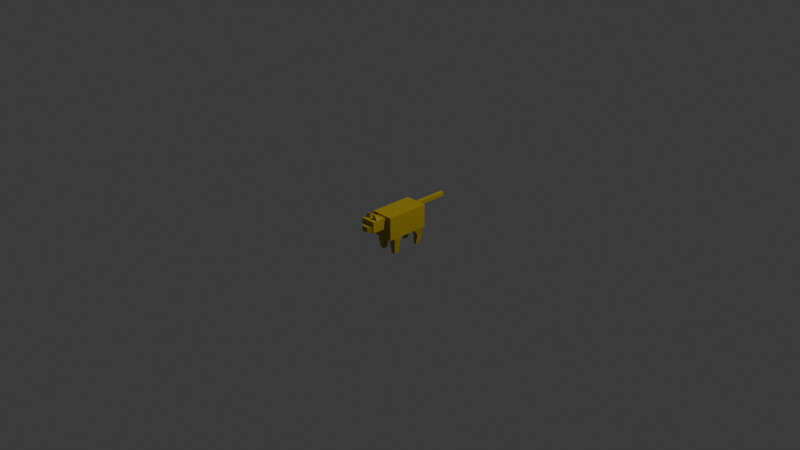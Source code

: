 # Source: cat_0.blend  (saved by Blender 4.3.34; exported with 4.5.12 LTS)
import bpy
from mathutils import Matrix  # noqa: F401  (used for matrix-valued properties, if any)

bpy.ops.wm.read_factory_settings(use_empty=True)
scene = bpy.context.scene
scene.name = 'Scene'

# ---- collections
col_collection = bpy.data.collections.new('Collection'); scene.collection.children.link(col_collection)

# ---- materials (node trees are filled in below, after node groups)
mat_material_001 = bpy.data.materials.new('Material.001')

# ---- material node trees
mat_material_001.use_nodes = True; mat_material_001.node_tree.nodes.clear()
_N = mat_material_001.node_tree.nodes; _L = mat_material_001.node_tree.links
n0 = _N.new('ShaderNodeBsdfPrincipled'); n0.name = 'Principled BSDF'; n0.location = (10, 300)
n0.inputs[0].default_value = (0.4337, 0.3173, 0.01215, 1.0)
n1 = _N.new('ShaderNodeOutputMaterial'); n1.name = 'Material Output'; n1.location = (300, 300)
_L.new(n0.outputs[0], n1.inputs[0])
n1.is_active_output = True

# ---- world
world_world = bpy.data.worlds.new('World'); scene.world = world_world
world_world.use_nodes = True; world_world.node_tree.nodes.clear()
_N = world_world.node_tree.nodes; _L = world_world.node_tree.links
n0 = _N.new('ShaderNodeOutputWorld'); n0.name = 'World Output'; n0.location = (300, 300)
n1 = _N.new('ShaderNodeBackground'); n1.name = 'Background'; n1.location = (10, 300)
n1.inputs[0].default_value = (0.05088, 0.05088, 0.05088, 1.0)
_L.new(n1.outputs[0], n0.inputs[0])
n0.is_active_output = True
world_world.color = (0.05088, 0.05088, 0.05088)
world_world.sun_shadow_jitter_overblur = 0.0

# ---- cameras
cam_camera = bpy.data.cameras.new('Camera')
cam_camera.clip_end = 100.0
cam_camera.ortho_scale = 7.314

# ---- lights
light_light = bpy.data.lights.new('Light', 'POINT')
light_light.energy = 1000.0
light_light.shadow_soft_size = 0.1

# ---- meshes
me_cube_001 = bpy.data.meshes.new('Cube.001')
me_cube_001.from_pydata([(-0.125, -0.125, -0.125), (-0.125, -0.125, 0.125), (-0.125, 0.125, -0.125), (-0.125, 0.125, 0.125), (0.125, -0.125, -0.125), (0.125, -0.125, 0.125), (0.125, 0.125, -0.125), (0.125, 0.125, 0.125), (-0.125, -0.125, -0.0264), (-0.125, 0.125, -0.0264), (0.125, 0.125, -0.0264), (0.125, -0.125, -0.0264), (-0.125, -0.125, 0.125), (0.125, -0.125, 0.125), (-0.125, -0.125, -0.0264), (0.125, -0.125, -0.0264), (-0.05555, -0.125, 0.1083), (0.05555, -0.125, 0.1083), (-0.05555, -0.125, 0.02473), (0.05555, -0.125, 0.02473), (-0.05555, -0.1479, 0.1083), (0.05555, -0.1479, 0.1083), (-0.05555, -0.1479, 0.02473), (0.05555, -0.1479, 0.02473), (-0.07997, -0.1479, 0.1267), (0.07997, -0.1479, 0.1267), (-0.07997, -0.1479, 0.006363), (0.07997, -0.1479, 0.006363), (-0.07997, -0.2228, 0.1267), (0.07997, -0.2228, 0.1267), (-0.07997, -0.2228, 0.006363), (0.07997, -0.2228, 0.006363), (-0.07127, -0.2228, 0.07131), (0.07127, -0.2228, 0.07131), (-0.07127, -0.2228, 0.01291), (0.07127, -0.2228, 0.01291), (-0.0341, -0.2448, 0.01291), (-0.0341, -0.2448, 0.07131), (0.0341, -0.2448, 0.07131), (0.0341, -0.2448, 0.01291), (0.04167, 0.125, -0.125), (-0.04167, 0.125, -0.125), (-0.04167, 0.125, 0.125), (0.04167, 0.125, 0.125), (-0.04167, -0.125, -0.125), (0.04167, -0.125, -0.125), (0.04167, -0.125, 0.125), (-0.04167, -0.125, 0.125), (0.04167, -0.125, -0.0264), (-0.04167, -0.125, -0.0264), (-0.04167, 0.125, -0.0264), (0.04167, 0.125, -0.0264), (0.04167, -0.125, 0.125), (-0.04167, -0.125, 0.125), (0.04167, -0.125, -0.0264), (-0.04167, -0.125, -0.0264), (0.01852, -0.125, 0.1083), (-0.01852, -0.125, 0.1083), (0.01852, -0.125, 0.02473), (-0.01852, -0.125, 0.02473), (0.01852, -0.1479, 0.1083), (-0.01852, -0.1479, 0.1083), (0.01852, -0.1479, 0.02473), (-0.01852, -0.1479, 0.02473), (0.02666, -0.1479, 0.1267), (-0.02666, -0.1479, 0.1267), (0.02666, -0.1479, 0.006363), (-0.02666, -0.1479, 0.006363), (0.02666, -0.2228, 0.1267), (-0.02666, -0.2228, 0.1267), (0.02666, -0.2228, 0.006363), (-0.02666, -0.2228, 0.006363), (0.02376, -0.2228, 0.07131), (-0.02376, -0.2228, 0.07131), (0.02376, -0.2228, 0.01291), (-0.02376, -0.2228, 0.01291), (0.01137, -0.2448, 0.07131), (-0.01137, -0.2448, 0.07131), (0.01137, -0.2448, 0.01291), (-0.01137, -0.2448, 0.01291), (0.07997, -0.1729, 0.1267), (0.07997, -0.1978, 0.1267), (0.07997, -0.1978, 0.006363), (0.07997, -0.1729, 0.006363), (-0.07997, -0.1729, 0.006363), (-0.07997, -0.1978, 0.006363), (-0.07997, -0.1978, 0.1267), (-0.07997, -0.1729, 0.1267), (0.02666, -0.1729, 0.1267), (0.02666, -0.1978, 0.1267), (-0.02666, -0.1729, 0.1267), (-0.02666, -0.1978, 0.1267), (-0.02666, -0.1729, 0.006363), (-0.02666, -0.1978, 0.006363), (0.02666, -0.1729, 0.006363), (0.02666, -0.1978, 0.006363), (0.05024, -0.1929, 0.1764), (0.05024, -0.1982, 0.1764), (-0.05024, -0.1982, 0.1764), (-0.05024, -0.1929, 0.1764), (0.01675, -0.1929, 0.1764), (0.01675, -0.1982, 0.1764), (-0.01675, -0.1929, 0.1764), (-0.01675, -0.1982, 0.1764), (-0.01964, 0.125, 0.113), (0.01964, 0.125, 0.113), (-0.01964, 0.125, 0.06842), (0.01964, 0.125, 0.06842), (-0.01964, 0.324, 0.113), (0.01964, 0.324, 0.113), (-0.01964, 0.324, 0.06842), (0.01964, 0.324, 0.06842), (-0.125, 0.1094, -0.125), (-0.125, 0.05162, -0.125), (-0.125, -0.04677, -0.125), (-0.125, -0.09487, -0.125), (-0.125, -0.09487, 0.125), (-0.125, -0.04677, 0.125), (-0.125, 0.05162, 0.125), (-0.125, 0.1094, 0.125), (0.125, -0.09487, -0.125), (0.125, -0.04677, -0.125), (0.125, 0.05162, -0.125), (0.125, 0.1094, -0.125), (0.125, 0.1094, 0.125), (0.125, 0.05162, 0.125), (0.125, -0.04677, 0.125), (0.125, -0.09487, 0.125), (0.125, 0.1094, -0.0264), (0.125, 0.05162, -0.0264), (0.125, -0.04677, -0.0264), (0.125, -0.09487, -0.0264), (-0.125, -0.09487, -0.0264), (-0.125, -0.04677, -0.0264), (-0.125, 0.05162, -0.0264), (-0.125, 0.1094, -0.0264), (0.04167, 0.1094, 0.125), (0.04167, 0.05162, 0.125), (0.04167, -0.04677, 0.125), (0.04167, -0.09487, 0.125), (-0.04167, 0.1094, 0.125), (-0.04167, 0.05162, 0.125), (-0.04167, -0.04677, 0.125), (-0.04167, -0.09487, 0.125), (-0.04167, 0.1094, -0.125), (-0.04167, 0.05162, -0.125), (-0.04167, -0.04677, -0.125), (-0.04167, -0.09487, -0.125), (0.04167, 0.1094, -0.125), (0.04167, 0.05162, -0.125), (0.04167, -0.04677, -0.125), (0.04167, -0.09487, -0.125), (0.1067, -0.08433, -0.3038), (0.1067, -0.05731, -0.3038), (0.05993, -0.05731, -0.3038), (0.05993, -0.08433, -0.3038), (-0.1053, -0.05817, -0.3042), (-0.1053, -0.08348, -0.3042), (-0.0614, -0.05817, -0.3042), (-0.0614, -0.08348, -0.3042), (0.111, 0.07975, -0.2011), (0.111, 0.1182, -0.2011), (0.05564, 0.1182, -0.2011), (0.05564, 0.07975, -0.2011), (0.09856, 0.07387, -0.3034), (0.09856, 0.09499, -0.3034), (0.06811, 0.09499, -0.3034), (0.06811, 0.07387, -0.3034), (-0.1112, 0.1182, -0.2012), (-0.1112, 0.07949, -0.2012), (-0.05547, 0.1182, -0.2012), (-0.05547, 0.07949, -0.2012), (-0.0983, 0.09492, -0.3024), (-0.0983, 0.07416, -0.3024), (-0.06837, 0.09492, -0.3024), (-0.06837, 0.07416, -0.3024)], [], [(135, 119, 3, 9), (51, 43, 7, 10), (131, 127, 5, 11), (48, 11, 15, 54), (151, 120, 4, 45), (143, 116, 1, 47), (44, 49, 8, 0), (120, 131, 11, 4), (40, 51, 10, 6), (112, 135, 9, 2), (54, 15, 19, 58), (1, 8, 14, 12), (11, 5, 13, 15), (47, 1, 12, 53), (58, 19, 23, 62), (53, 12, 16, 57), (15, 13, 17, 19), (12, 14, 18, 16), (61, 20, 24, 65), (57, 16, 20, 61), (19, 17, 21, 23), (16, 18, 22, 20), (82, 81, 29, 31), (23, 21, 25, 27), (20, 22, 26, 24), (62, 23, 27, 66), (70, 31, 35, 74), (86, 85, 30, 28), (95, 82, 31, 70), (91, 86, 28, 69), (35, 33, 38, 39), (69, 28, 32, 73), (31, 29, 33, 35), (28, 30, 34, 32), (79, 77, 37, 36), (32, 34, 36, 37), (74, 35, 39, 78), (73, 32, 37, 77), (33, 72, 76, 38), (72, 73, 77, 76), (34, 75, 79, 36), (75, 74, 78, 79), (39, 38, 76, 78), (78, 76, 77, 79), (29, 68, 72, 33), (68, 69, 73, 72), (81, 89, 68, 29), (89, 91, 69, 68), (85, 93, 71, 30), (93, 95, 70, 71), (30, 71, 75, 34), (71, 70, 74, 75), (22, 63, 67, 26), (63, 62, 66, 67), (17, 56, 60, 21), (56, 57, 61, 60), (21, 60, 64, 25), (60, 61, 65, 64), (13, 52, 56, 17), (52, 53, 57, 56), (18, 59, 63, 22), (59, 58, 62, 63), (5, 46, 52, 13), (46, 47, 53, 52), (14, 55, 59, 18), (55, 54, 58, 59), (2, 9, 50, 41), (41, 50, 51, 40), (4, 11, 48, 45), (45, 48, 49, 44), (127, 139, 46, 5), (139, 143, 47, 46), (115, 147, 44, 0), (147, 151, 45, 44), (8, 49, 55, 14), (49, 48, 54, 55), (9, 3, 42, 50), (42, 43, 105, 104), (67, 66, 94, 92), (92, 94, 95, 93), (26, 67, 92, 84), (84, 92, 93, 85), (64, 65, 90, 88), (88, 90, 91, 89), (25, 64, 88, 80), (80, 88, 100, 96), (65, 24, 87, 90), (90, 87, 99, 102), (66, 27, 83, 94), (94, 83, 82, 95), (24, 26, 84, 87), (87, 84, 85, 86), (27, 25, 80, 83), (83, 80, 81, 82), (96, 100, 101, 97), (102, 99, 98, 103), (91, 90, 102, 103), (88, 89, 101, 100), (87, 86, 98, 99), (86, 91, 103, 98), (89, 81, 97, 101), (81, 80, 96, 97), (105, 107, 111, 109), (50, 42, 104, 106), (43, 51, 107, 105), (51, 50, 106, 107), (110, 108, 109, 111), (107, 106, 110, 111), (106, 104, 108, 110), (104, 105, 109, 108), (41, 40, 148, 144), (144, 148, 149, 145), (145, 149, 150, 146), (146, 150, 151, 147), (2, 41, 144, 112), (144, 145, 171, 170), (113, 145, 146, 114), (146, 147, 159, 158), (43, 42, 140, 136), (136, 140, 141, 137), (137, 141, 142, 138), (138, 142, 143, 139), (7, 43, 136, 124), (124, 136, 137, 125), (125, 137, 138, 126), (126, 138, 139, 127), (0, 8, 132, 115), (115, 132, 133, 114), (114, 133, 134, 113), (113, 134, 135, 112), (6, 10, 128, 123), (123, 128, 129, 122), (122, 129, 130, 121), (121, 130, 131, 120), (42, 3, 119, 140), (140, 119, 118, 141), (141, 118, 117, 142), (142, 117, 116, 143), (40, 6, 123, 148), (149, 148, 162, 163), (149, 122, 121, 150), (151, 150, 154, 155), (10, 7, 124, 128), (128, 124, 125, 129), (129, 125, 126, 130), (130, 126, 127, 131), (8, 1, 116, 132), (132, 116, 117, 133), (133, 117, 118, 134), (134, 118, 119, 135), (154, 153, 152, 155), (150, 121, 153, 154), (121, 120, 152, 153), (120, 151, 155, 152), (156, 158, 159, 157), (114, 146, 158, 156), (115, 114, 156, 157), (147, 115, 157, 159), (160, 163, 167, 164), (148, 123, 161, 162), (123, 122, 160, 161), (122, 149, 163, 160), (166, 165, 164, 167), (163, 162, 166, 167), (162, 161, 165, 166), (161, 160, 164, 165), (171, 169, 173, 175), (112, 144, 170, 168), (113, 112, 168, 169), (145, 113, 169, 171), (172, 174, 175, 173), (170, 171, 175, 174), (168, 170, 174, 172), (169, 168, 172, 173)])
_uv = me_cube_001.uv_layers.new(name='UVMap')
_uv.uv.foreach_set('vector', [0.4736, 0.2, 0.625, 0.2, 0.625, 0.25, 0.4736, 0.25, 0.4736, 0.4167, 0.625, 0.4167, 0.625, 0.5, 0.4736, 0.5, 0.4736, 0.7, 0.625, 0.7, 0.625, 0.75, 0.4736, 0.75, 0.4736, 0.8333, 0.4736, 0.75, 0.4736, 0.75, 0.4736, 0.8333, 0.2917, 0.7, 0.375, 0.7, 0.375, 0.75, 0.2917, 0.75, 0.7917, 0.7, 0.875, 0.7, 0.875, 0.75, 0.7917, 0.75, 0.375, 0.9167, 0.4736, 0.9167, 0.4736, 1.0, 0.375, 1.0, 0.375, 0.7, 0.4736, 0.7, 0.4736, 0.75, 0.375, 0.75, 0.375, 0.4167, 0.4736, 0.4167, 0.4736, 0.5, 0.375, 0.5, 0.375, 0.2, 0.4736, 0.2, 0.4736, 0.25, 0.375, 0.25, 0.4736, 0.8333, 0.4736, 0.75, 0.4736, 0.75, 0.4736, 0.8333, 0.625, 0.0, 0.4736, 0.0, 0.4736, 0.0, 0.625, 0.0, 0.4736, 0.75, 0.625, 0.75, 0.625, 0.75, 0.4736, 0.75, 0.7917, 0.75, 0.875, 0.75, 0.875, 0.75, 0.7917, 0.75, 0.4736, 0.8333, 0.4736, 0.75, 0.4736, 0.75, 0.4736, 0.8333, 0.7917, 0.75, 0.875, 0.75, 0.875, 0.75, 0.7917, 0.75, 0.4736, 0.75, 0.625, 0.75, 0.625, 0.75, 0.4736, 0.75, 0.625, 0.0, 0.4736, 0.0, 0.4736, 0.0, 0.625, 0.0, 0.7917, 0.75, 0.875, 0.75, 0.875, 0.75, 0.7917, 0.75, 0.7917, 0.75, 0.875, 0.75, 0.875, 0.75, 0.7917, 0.75, 0.4736, 0.75, 0.625, 0.75, 0.625, 0.75, 0.4736, 0.75, 0.625, 0.0, 0.4736, 0.0, 0.4736, 0.0, 0.625, 0.0, 0.4736, 0.75, 0.625, 0.75, 0.625, 0.75, 0.4736, 0.75, 0.4736, 0.75, 0.625, 0.75, 0.625, 0.75, 0.4736, 0.75, 0.625, 0.0, 0.4736, 0.0, 0.4736, 0.0, 0.625, 0.0, 0.4736, 0.8333, 0.4736, 0.75, 0.4736, 0.75, 0.4736, 0.8333, 0.4736, 0.8333, 0.4736, 0.75, 0.4736, 0.75, 0.4736, 0.8333, 0.625, 0.0, 0.4736, 0.0, 0.4736, 0.0, 0.625, 0.0, 0.4736, 0.8333, 0.4736, 0.75, 0.4736, 0.75, 0.4736, 0.8333, 0.7917, 0.75, 0.875, 0.75, 0.875, 0.75, 0.7917, 0.75, 0.4736, 0.75, 0.625, 0.75, 0.625, 0.75, 0.4736, 0.75, 0.7917, 0.75, 0.875, 0.75, 0.875, 0.75, 0.7917, 0.75, 0.4736, 0.75, 0.625, 0.75, 0.625, 0.75, 0.4736, 0.75, 0.625, 0.0, 0.4736, 0.0, 0.4736, 0.0, 0.625, 0.0, 0.4736, 0.9167, 0.625, 0.9167, 0.625, 1.0, 0.4736, 1.0, 0.625, 0.0, 0.4736, 0.0, 0.4736, 0.0, 0.625, 0.0, 0.4736, 0.8333, 0.4736, 0.75, 0.4736, 0.75, 0.4736, 0.8333, 0.7917, 0.75, 0.875, 0.75, 0.875, 0.75, 0.7917, 0.75, 0.625, 0.75, 0.7083, 0.75, 0.7083, 0.75, 0.625, 0.75, 0.7083, 0.75, 0.7917, 0.75, 0.7917, 0.75, 0.7083, 0.75, 0.4736, 1.0, 0.4736, 0.9167, 0.4736, 0.9167, 0.4736, 1.0, 0.4736, 0.9167, 0.4736, 0.8333, 0.4736, 0.8333, 0.4736, 0.9167, 0.4736, 0.75, 0.625, 0.75, 0.625, 0.8333, 0.4736, 0.8333, 0.4736, 0.8333, 0.625, 0.8333, 0.625, 0.9167, 0.4736, 0.9167, 0.625, 0.75, 0.7083, 0.75, 0.7083, 0.75, 0.625, 0.75, 0.7083, 0.75, 0.7917, 0.75, 0.7917, 0.75, 0.7083, 0.75, 0.625, 0.75, 0.7083, 0.75, 0.7083, 0.75, 0.625, 0.75, 0.7083, 0.75, 0.7917, 0.75, 0.7917, 0.75, 0.7083, 0.75, 0.4736, 1.0, 0.4736, 0.9167, 0.4736, 0.9167, 0.4736, 1.0, 0.4736, 0.9167, 0.4736, 0.8333, 0.4736, 0.8333, 0.4736, 0.9167, 0.4736, 1.0, 0.4736, 0.9167, 0.4736, 0.9167, 0.4736, 1.0, 0.4736, 0.9167, 0.4736, 0.8333, 0.4736, 0.8333, 0.4736, 0.9167, 0.4736, 1.0, 0.4736, 0.9167, 0.4736, 0.9167, 0.4736, 1.0, 0.4736, 0.9167, 0.4736, 0.8333, 0.4736, 0.8333, 0.4736, 0.9167, 0.625, 0.75, 0.7083, 0.75, 0.7083, 0.75, 0.625, 0.75, 0.7083, 0.75, 0.7917, 0.75, 0.7917, 0.75, 0.7083, 0.75, 0.625, 0.75, 0.7083, 0.75, 0.7083, 0.75, 0.625, 0.75, 0.7083, 0.75, 0.7917, 0.75, 0.7917, 0.75, 0.7083, 0.75, 0.625, 0.75, 0.7083, 0.75, 0.7083, 0.75, 0.625, 0.75, 0.7083, 0.75, 0.7917, 0.75, 0.7917, 0.75, 0.7083, 0.75, 0.4736, 1.0, 0.4736, 0.9167, 0.4736, 0.9167, 0.4736, 1.0, 0.4736, 0.9167, 0.4736, 0.8333, 0.4736, 0.8333, 0.4736, 0.9167, 0.625, 0.75, 0.7083, 0.75, 0.7083, 0.75, 0.625, 0.75, 0.7083, 0.75, 0.7917, 0.75, 0.7917, 0.75, 0.7083, 0.75, 0.4736, 1.0, 0.4736, 0.9167, 0.4736, 0.9167, 0.4736, 1.0, 0.4736, 0.9167, 0.4736, 0.8333, 0.4736, 0.8333, 0.4736, 0.9167, 0.375, 0.25, 0.4736, 0.25, 0.4736, 0.3333, 0.375, 0.3333, 0.375, 0.3333, 0.4736, 0.3333, 0.4736, 0.4167, 0.375, 0.4167, 0.375, 0.75, 0.4736, 0.75, 0.4736, 0.8333, 0.375, 0.8333, 0.375, 0.8333, 0.4736, 0.8333, 0.4736, 0.9167, 0.375, 0.9167, 0.625, 0.7, 0.7083, 0.7, 0.7083, 0.75, 0.625, 0.75, 0.7083, 0.7, 0.7917, 0.7, 0.7917, 0.75, 0.7083, 0.75, 0.125, 0.7, 0.2083, 0.7, 0.2083, 0.75, 0.125, 0.75, 0.2083, 0.7, 0.2917, 0.7, 0.2917, 0.75, 0.2083, 0.75, 0.4736, 1.0, 0.4736, 0.9167, 0.4736, 0.9167, 0.4736, 1.0, 0.4736, 0.9167, 0.4736, 0.8333, 0.4736, 0.8333, 0.4736, 0.9167, 0.4736, 0.25, 0.625, 0.25, 0.625, 0.3333, 0.4736, 0.3333, 0.7917, 0.5, 0.7083, 0.5, 0.7083, 0.5, 0.7917, 0.5, 0.4736, 0.9167, 0.4736, 0.8333, 0.4736, 0.8333, 0.4736, 0.9167, 0.4736, 0.9167, 0.4736, 0.8333, 0.4736, 0.8333, 0.4736, 0.9167, 0.4736, 1.0, 0.4736, 0.9167, 0.4736, 0.9167, 0.4736, 1.0, 0.4736, 1.0, 0.4736, 0.9167, 0.4736, 0.9167, 0.4736, 1.0, 0.7083, 0.75, 0.7917, 0.75, 0.7917, 0.75, 0.7083, 0.75, 0.7083, 0.75, 0.7917, 0.75, 0.7917, 0.75, 0.7083, 0.75, 0.625, 0.75, 0.7083, 0.75, 0.7083, 0.75, 0.625, 0.75, 0.625, 0.75, 0.7083, 0.75, 0.7083, 0.75, 0.625, 0.75, 0.7917, 0.75, 0.875, 0.75, 0.875, 0.75, 0.7917, 0.75, 0.7917, 0.75, 0.875, 0.75, 0.875, 0.75, 0.7917, 0.75, 0.4736, 0.8333, 0.4736, 0.75, 0.4736, 0.75, 0.4736, 0.8333, 0.4736, 0.8333, 0.4736, 0.75, 0.4736, 0.75, 0.4736, 0.8333, 0.625, 0.0, 0.4736, 0.0, 0.4736, 0.0, 0.625, 0.0, 0.625, 0.0, 0.4736, 0.0, 0.4736, 0.0, 0.625, 0.0, 0.4736, 0.75, 0.625, 0.75, 0.625, 0.75, 0.4736, 0.75, 0.4736, 0.75, 0.625, 0.75, 0.625, 0.75, 0.4736, 0.75, 0.625, 0.75, 0.7083, 0.75, 0.7083, 0.75, 0.625, 0.75, 0.7917, 0.75, 0.875, 0.75, 0.875, 0.75, 0.7917, 0.75, 0.7917, 0.75, 0.7917, 0.75, 0.7917, 0.75, 0.7917, 0.75, 0.7083, 0.75, 0.7083, 0.75, 0.7083, 0.75, 0.7083, 0.75, 0.625, 0.0, 0.625, 0.0, 0.625, 0.0, 0.625, 0.0, 0.875, 0.75, 0.7917, 0.75, 0.7917, 0.75, 0.875, 0.75, 0.7083, 0.75, 0.625, 0.75, 0.625, 0.75, 0.7083, 0.75, 0.625, 0.75, 0.625, 0.75, 0.625, 0.75, 0.625, 0.75, 0.625, 0.4167, 0.4736, 0.4167, 0.4736, 0.4167, 0.625, 0.4167, 0.4736, 0.3333, 0.625, 0.3333, 0.625, 0.3333, 0.4736, 0.3333, 0.625, 0.4167, 0.4736, 0.4167, 0.4736, 0.4167, 0.625, 0.4167, 0.4736, 0.4167, 0.4736, 0.3333, 0.4736, 0.3333, 0.4736, 0.4167, 0.4736, 0.3333, 0.625, 0.3333, 0.625, 0.4167, 0.4736, 0.4167, 0.4736, 0.4167, 0.4736, 0.3333, 0.4736, 0.3333, 0.4736, 0.4167, 0.4736, 0.3333, 0.625, 0.3333, 0.625, 0.3333, 0.4736, 0.3333, 0.7917, 0.5, 0.7083, 0.5, 0.7083, 0.5, 0.7917, 0.5, 0.2083, 0.5, 0.2917, 0.5, 0.2917, 0.55, 0.2083, 0.55, 0.2083, 0.55, 0.2917, 0.55, 0.2917, 0.6, 0.2083, 0.6, 0.2083, 0.6, 0.2917, 0.6, 0.2917, 0.65, 0.2083, 0.65, 0.2083, 0.65, 0.2917, 0.65, 0.2917, 0.7, 0.2083, 0.7, 0.125, 0.5, 0.2083, 0.5, 0.2083, 0.55, 0.125, 0.55, 0.2083, 0.55, 0.2083, 0.6, 0.2083, 0.6, 0.2083, 0.55, 0.125, 0.6, 0.2083, 0.6, 0.2083, 0.65, 0.125, 0.65, 0.2083, 0.65, 0.2083, 0.7, 0.2083, 0.7, 0.2083, 0.65, 0.7083, 0.5, 0.7917, 0.5, 0.7917, 0.55, 0.7083, 0.55, 0.7083, 0.55, 0.7917, 0.55, 0.7917, 0.6, 0.7083, 0.6, 0.7083, 0.6, 0.7917, 0.6, 0.7917, 0.65, 0.7083, 0.65, 0.7083, 0.65, 0.7917, 0.65, 0.7917, 0.7, 0.7083, 0.7, 0.625, 0.5, 0.7083, 0.5, 0.7083, 0.55, 0.625, 0.55, 0.625, 0.55, 0.7083, 0.55, 0.7083, 0.6, 0.625, 0.6, 0.625, 0.6, 0.7083, 0.6, 0.7083, 0.65, 0.625, 0.65, 0.625, 0.65, 0.7083, 0.65, 0.7083, 0.7, 0.625, 0.7, 0.375, 0.0, 0.4736, 0.0, 0.4736, 0.05, 0.375, 0.05, 0.375, 0.05, 0.4736, 0.05, 0.4736, 0.1, 0.375, 0.1, 0.375, 0.1, 0.4736, 0.1, 0.4736, 0.15, 0.375, 0.15, 0.375, 0.15, 0.4736, 0.15, 0.4736, 0.2, 0.375, 0.2, 0.375, 0.5, 0.4736, 0.5, 0.4736, 0.55, 0.375, 0.55, 0.375, 0.55, 0.4736, 0.55, 0.4736, 0.6, 0.375, 0.6, 0.375, 0.6, 0.4736, 0.6, 0.4736, 0.65, 0.375, 0.65, 0.375, 0.65, 0.4736, 0.65, 0.4736, 0.7, 0.375, 0.7, 0.7917, 0.5, 0.875, 0.5, 0.875, 0.55, 0.7917, 0.55, 0.7917, 0.55, 0.875, 0.55, 0.875, 0.6, 0.7917, 0.6, 0.7917, 0.6, 0.875, 0.6, 0.875, 0.65, 0.7917, 0.65, 0.7917, 0.65, 0.875, 0.65, 0.875, 0.7, 0.7917, 0.7, 0.2917, 0.5, 0.375, 0.5, 0.375, 0.55, 0.2917, 0.55, 0.2917, 0.6, 0.2917, 0.55, 0.2917, 0.55, 0.2917, 0.6, 0.2917, 0.6, 0.375, 0.6, 0.375, 0.65, 0.2917, 0.65, 0.2917, 0.7, 0.2917, 0.65, 0.2917, 0.65, 0.2917, 0.7, 0.4736, 0.5, 0.625, 0.5, 0.625, 0.55, 0.4736, 0.55, 0.4736, 0.55, 0.625, 0.55, 0.625, 0.6, 0.4736, 0.6, 0.4736, 0.6, 0.625, 0.6, 0.625, 0.65, 0.4736, 0.65, 0.4736, 0.65, 0.625, 0.65, 0.625, 0.7, 0.4736, 0.7, 0.4736, 0.0, 0.625, 0.0, 0.625, 0.05, 0.4736, 0.05, 0.4736, 0.05, 0.625, 0.05, 0.625, 0.1, 0.4736, 0.1, 0.4736, 0.1, 0.625, 0.1, 0.625, 0.15, 0.4736, 0.15, 0.4736, 0.15, 0.625, 0.15, 0.625, 0.2, 0.4736, 0.2, 0.2917, 0.65, 0.375, 0.65, 0.375, 0.7, 0.2917, 0.7, 0.2917, 0.65, 0.375, 0.65, 0.375, 0.65, 0.2917, 0.65, 0.375, 0.65, 0.375, 0.7, 0.375, 0.7, 0.375, 0.65, 0.375, 0.7, 0.2917, 0.7, 0.2917, 0.7, 0.375, 0.7, 0.125, 0.65, 0.2083, 0.65, 0.2083, 0.7, 0.125, 0.7, 0.125, 0.65, 0.2083, 0.65, 0.2083, 0.65, 0.125, 0.65, 0.375, 0.05, 0.375, 0.1, 0.375, 0.1, 0.375, 0.05, 0.2083, 0.7, 0.125, 0.7, 0.125, 0.7, 0.2083, 0.7, 0.375, 0.6, 0.2917, 0.6, 0.2917, 0.6, 0.375, 0.6, 0.2917, 0.55, 0.375, 0.55, 0.375, 0.55, 0.2917, 0.55, 0.375, 0.55, 0.375, 0.6, 0.375, 0.6, 0.375, 0.55, 0.375, 0.6, 0.2917, 0.6, 0.2917, 0.6, 0.375, 0.6, 0.2917, 0.55, 0.375, 0.55, 0.375, 0.6, 0.2917, 0.6, 0.2917, 0.6, 0.2917, 0.55, 0.2917, 0.55, 0.2917, 0.6, 0.2917, 0.55, 0.375, 0.55, 0.375, 0.55, 0.2917, 0.55, 0.375, 0.55, 0.375, 0.6, 0.375, 0.6, 0.375, 0.55, 0.2083, 0.6, 0.125, 0.6, 0.125, 0.6, 0.2083, 0.6, 0.125, 0.55, 0.2083, 0.55, 0.2083, 0.55, 0.125, 0.55, 0.375, 0.15, 0.375, 0.2, 0.375, 0.2, 0.375, 0.15, 0.2083, 0.6, 0.125, 0.6, 0.125, 0.6, 0.2083, 0.6, 0.125, 0.55, 0.2083, 0.55, 0.2083, 0.6, 0.125, 0.6, 0.2083, 0.55, 0.2083, 0.6, 0.2083, 0.6, 0.2083, 0.55, 0.125, 0.55, 0.2083, 0.55, 0.2083, 0.55, 0.125, 0.55, 0.375, 0.15, 0.375, 0.2, 0.375, 0.2, 0.375, 0.15])
me_cube_001.materials.append(mat_material_001)
me_cube_001.update()

# ---- objects
ob_light = bpy.data.objects.new('Light', light_light)
ob_camera = bpy.data.objects.new('Camera', cam_camera)
ob_cube = bpy.data.objects.new('Cube', me_cube_001)

# ---- transforms, parenting, visibility, modifiers, constraints
ob_light.location = (4.076, 1.005, 5.904)
ob_light.rotation_euler = (0.6503, 0.05522, 1.866)
ob_light.lock_rotations_4d = False
ob_light.empty_display_type = 'ARROWS'
ob_light.color = (0.0, 0.0, 0.0, 0.0)
ob_light.lineart.crease_threshold = 0.0
ob_camera.location = (7.359, -6.926, 4.958)
ob_camera.rotation_euler = (1.109, 0.0, 0.8149)
ob_camera.lock_rotations_4d = False
ob_camera.empty_display_type = 'ARROWS'
ob_camera.color = (0.0, 0.0, 0.0, 0.0)
ob_camera.display_type = 'WIRE'
ob_camera.lineart.crease_threshold = 0.0
ob_cube.location = (0.0, 0.0, 0.0)
ob_cube.scale = (1.0, 1.9, 1.0)

# ---- collection membership
col_collection.objects.link(ob_light)
col_collection.objects.link(ob_camera)
col_collection.objects.link(ob_cube)

# ---- scene / render settings (as saved in the file)
scene.camera = ob_camera
scene.frame_start = 1; scene.frame_end = 250; scene.frame_set(1)
scene.render.engine = 'BLENDER_EEVEE_NEXT'
bpy.context.view_layer.update()
